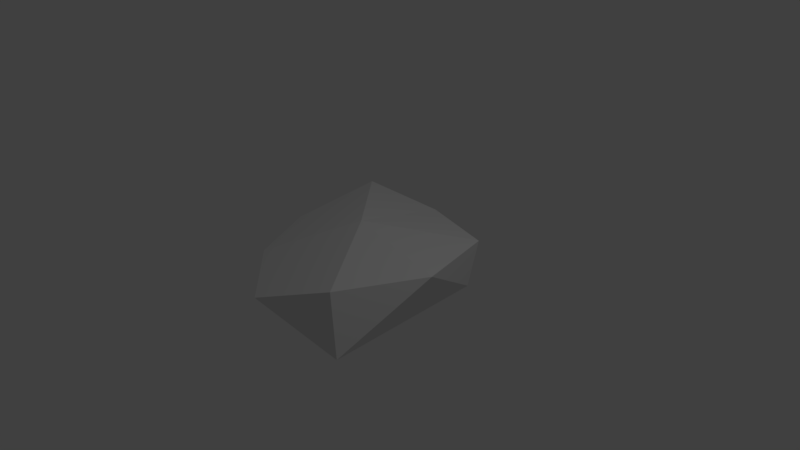 # Source: debris4.blend  (saved by Blender 2.79.0; exported with 4.5.12 LTS)
import bpy
from mathutils import Matrix  # noqa: F401  (used for matrix-valued properties, if any)

bpy.ops.wm.read_factory_settings(use_empty=True)
scene = bpy.context.scene
scene.name = 'Scene'

# ---- collections
col_collection_1 = bpy.data.collections.new('Collection 1'); scene.collection.children.link(col_collection_1)

# ---- materials (node trees are filled in below, after node groups)
mat_material = bpy.data.materials.new('Material')
mat_material.alpha_threshold = 0.0
mat_material.use_transparent_shadow = False
mat_material.roughness = 0.5
mat_material.line_color = (0.0, 0.0, 0.0, 1.0)

# ---- material node trees

# ---- world
world_world = bpy.data.worlds.new('World'); scene.world = world_world
world_world.color = (0.05088, 0.05088, 0.05088)
world_world.use_sun_shadow = False
world_world.sun_shadow_jitter_overblur = 0.0
world_world.cycles.sampling_method = 'MANUAL'

# ---- cameras
cam_camera = bpy.data.cameras.new('Camera')
cam_camera.clip_end = 100.0
cam_camera.lens = 35.0
cam_camera.sensor_width = 32.0
cam_camera.sensor_height = 18.0
cam_camera.ortho_scale = 7.314
cam_camera.dof.focus_distance = 0.0
cam_camera.dof.aperture_fstop = 128.0

# ---- lights
light_lamp = bpy.data.lights.new('Lamp', 'POINT')
light_lamp.transmission_factor = 0.0
light_lamp.cutoff_distance = 30.0
light_lamp.energy = 100.0
light_lamp.shadow_buffer_clip_start = 1.001
light_lamp.shadow_soft_size = 0.1
light_lamp.shadow_maximum_resolution = 0.006
light_lamp.use_absolute_resolution = True

# ---- meshes
me_cube = bpy.data.meshes.new('Cube')
me_cube.from_pydata([(0.9253, 0.8803, -0.4345), (0.9981, -1.386, -0.4699), (-0.9694, -1.121, -0.5378), (-1.188, 1.117, -0.2889), (0.9124, 1.077, 0.1487), (0.8532, -1.33, 0.3404), (-0.9501, -0.9642, 0.03902), (-1.115, 1.047, 0.351), (1.274, -0.1426, 0.2474), (-0.1339, 1.347, 0.1433), (-0.09244, -1.71, 0.0107), (-1.36, -0.06331, 0.0695), (-0.02057, -0.1037, 0.5028)], [], [(0, 1, 2, 3), (12, 11, 6), (0, 8, 1), (1, 5, 10), (2, 6, 11), (4, 0, 9), (8, 12, 5), (4, 9, 12), (9, 7, 12), (10, 6, 2), (9, 3, 7), (3, 9, 0), (1, 8, 5), (8, 0, 4), (2, 1, 10), (11, 7, 3), (3, 2, 11), (12, 8, 4), (6, 10, 12), (12, 7, 11), (5, 12, 10)])
me_cube.materials.append(mat_material)
me_cube.use_remesh_preserve_volume = False
me_cube.use_remesh_preserve_attributes = False
me_cube.use_mirror_vertex_groups = False
me_cube.update()

# ---- objects
ob_cube = bpy.data.objects.new('Cube', me_cube)
ob_lamp = bpy.data.objects.new('Lamp', light_lamp)
ob_camera = bpy.data.objects.new('Camera', cam_camera)

# ---- transforms, parenting, visibility, modifiers, constraints
ob_cube.location = (0.0, 0.0, 0.0)
ob_cube.lock_rotations_4d = False
ob_cube.empty_display_type = 'ARROWS'
ob_cube.lineart.crease_threshold = 0.0
ob_lamp.location = (4.076, 1.005, 5.904)
ob_lamp.rotation_euler = (0.6503, 0.05522, 1.866)
ob_lamp.lock_rotations_4d = False
ob_lamp.empty_display_type = 'ARROWS'
ob_lamp.color = (0.0, 0.0, 0.0, 0.0)
ob_lamp.lineart.crease_threshold = 0.0
ob_camera.location = (7.481, -6.508, 5.344)
ob_camera.rotation_euler = (1.109, 0.0, 0.8149)
ob_camera.lock_rotations_4d = False
ob_camera.empty_display_type = 'ARROWS'
ob_camera.color = (0.0, 0.0, 0.0, 0.0)
ob_camera.display_type = 'WIRE'
ob_camera.lineart.crease_threshold = 0.0

# ---- collection membership
col_collection_1.objects.link(ob_cube)
col_collection_1.objects.link(ob_lamp)
col_collection_1.objects.link(ob_camera)

# ---- scene / render settings (as saved in the file)
scene.camera = ob_camera
scene.frame_start = 1; scene.frame_end = 250; scene.frame_set(1)
scene.render.engine = 'BLENDER_EEVEE_NEXT'
scene.render.resolution_percentage = 50
scene.render.dither_intensity = 0.0
scene.cycles.use_denoising = False
scene.cycles.samples = 128
scene.cycles.sampling_pattern = 'TABULATED_SOBOL'
scene.cycles.use_adaptive_sampling = False
scene.cycles.use_light_tree = False
scene.cycles.blur_glossy = 0.0
scene.cycles.sample_clamp_indirect = 0.0
scene.view_settings.view_transform = 'Standard'
bpy.context.view_layer.update()
